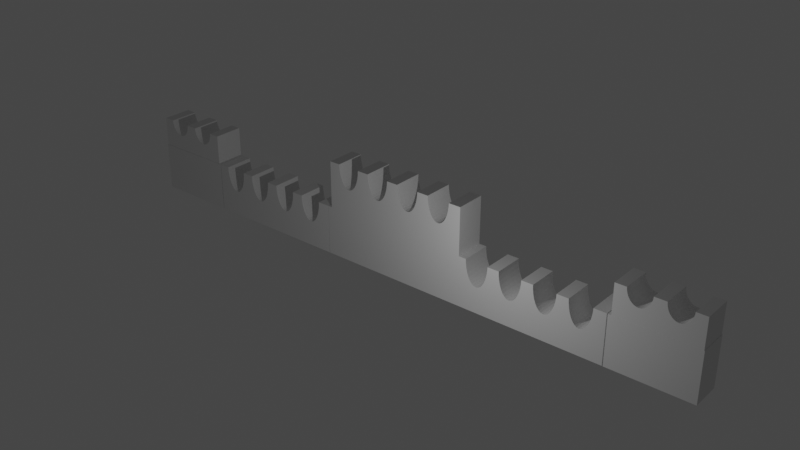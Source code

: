 # Source: jegol_head.blend  (saved by Blender 3.1.7; exported with 4.5.12 LTS)
import bpy
from mathutils import Matrix  # noqa: F401  (used for matrix-valued properties, if any)

bpy.ops.wm.read_factory_settings(use_empty=True)
scene = bpy.context.scene
scene.name = 'Scene'

# ---- collections
col_collection = bpy.data.collections.new('Collection'); scene.collection.children.link(col_collection)

# ---- world
world_world = bpy.data.worlds.new('World'); scene.world = world_world
world_world.use_nodes = True; world_world.node_tree.nodes.clear()
_N = world_world.node_tree.nodes; _L = world_world.node_tree.links
n0 = _N.new('ShaderNodeOutputWorld'); n0.name = 'World Output'; n0.location = (300, 300)
n1 = _N.new('ShaderNodeBackground'); n1.name = 'Background'; n1.location = (10, 300)
n1.inputs[0].default_value = (0.05088, 0.05088, 0.05088, 1.0)
_L.new(n1.outputs[0], n0.inputs[0])
n0.is_active_output = True
world_world.color = (0.05088, 0.05088, 0.05088)
world_world.use_sun_shadow = False
world_world.sun_shadow_jitter_overblur = 0.0

# ---- lights
light_light = bpy.data.lights.new('Light', 'POINT')
light_light.transmission_factor = 0.0
light_light.energy = 1000.0
light_light.shadow_soft_size = 0.1
light_light.shadow_maximum_resolution = 0.006
light_light.use_absolute_resolution = True

# ---- meshes
me_cube_004 = bpy.data.meshes.new('Cube.004')
me_cube_004.from_pydata([(-1.0, -1.0, -1.0), (-1.0, -1.0, 1.0), (-1.0, 1.0, -1.0), (-1.0, 1.0, 1.0), (1.0, -1.0, -1.0), (1.0, -1.0, 1.0), (1.0, 1.0, -1.0), (1.0, 1.0, 1.0), (-1.0, 0.08778, 0.8411), (-1.0, 0.08537, 1.0), (-1.0, 0.1299, 0.3291), (-1.0, 0.1107, 0.4807), (-1.0, 0.09653, 0.6535), (-1.0, 0.1532, 0.2048), (-1.0, 0.392, 1.0), (-1.0, 0.3808, 0.6535), (-1.0, 0.3896, 0.8411), (-1.0, 0.3666, 0.4807), (-1.0, 0.1798, 0.1123), (-1.0, 0.2387, 0.03623), (-1.0, 0.2087, 0.05544), (-1.0, 0.3475, 0.3291), (-1.0, 0.2687, 0.05544), (-1.0, 0.2975, 0.1123), (-1.0, 0.3241, 0.2048), (1.0, 0.08778, 0.8411), (1.0, 0.08537, 1.0), (1.0, 0.1107, 0.4807), (1.0, 0.09653, 0.6535), (1.0, 0.2087, 0.05544), (1.0, 0.1798, 0.1123), (1.0, 0.1532, 0.2048), (1.0, 0.1299, 0.3291), (1.0, 0.3896, 0.8411), (1.0, 0.392, 1.0), (1.0, 0.3666, 0.4807), (1.0, 0.3808, 0.6535), (1.0, 0.2687, 0.05544), (1.0, 0.2975, 0.1123), (1.0, 0.3241, 0.2048), (1.0, 0.3475, 0.3291), (1.0, 0.2387, 0.03623), (-1.0, -0.3317, 0.3291), (-1.0, -0.2817, 0.1123), (-1.0, -0.3083, 0.2048), (-1.0, -0.2229, 0.03623), (-1.0, -0.2529, 0.05544), (-1.0, -0.164, 0.1123), (-1.0, -0.1929, 0.05544), (-1.0, -0.3762, 1.0), (-1.0, -0.06957, 1.0), (-1.0, -0.3738, 0.8411), (-1.0, -0.07198, 0.8411), (-1.0, -0.08074, 0.6535), (-1.0, -0.365, 0.6535), (-1.0, -0.09495, 0.4807), (-1.0, -0.1141, 0.3291), (-1.0, -0.3508, 0.4807), (-1.0, -0.1374, 0.2048), (1.0, -0.3762, 1.0), (1.0, -0.06957, 1.0), (1.0, -0.3317, 0.3291), (1.0, -0.2817, 0.1123), (1.0, -0.3083, 0.2048), (1.0, -0.2229, 0.03623), (1.0, -0.1929, 0.05544), (1.0, -0.164, 0.1123), (1.0, -0.2529, 0.05544), (1.0, -0.3738, 0.8411), (1.0, -0.07198, 0.8411), (1.0, -0.08074, 0.6535), (1.0, -0.365, 0.6535), (1.0, -0.09495, 0.4807), (1.0, -0.1141, 0.3291), (1.0, -0.3508, 0.4807), (1.0, -0.1374, 0.2048), (-1.0, -0.8265, 0.6535), (-1.0, -0.8353, 0.8411), (-1.0, -0.8377, 1.0), (-1.0, -0.7433, 0.1123), (-1.0, -0.7699, 0.2048), (-1.0, -0.7932, 0.3291), (-1.0, -0.8123, 0.4807), (-1.0, -0.6844, 0.03623), (-1.0, -0.7144, 0.05544), (-1.0, -0.5335, 0.8411), (-1.0, -0.5311, 1.0), (-1.0, -0.5565, 0.4807), (-1.0, -0.5423, 0.6535), (-1.0, -0.6255, 0.1123), (-1.0, -0.6544, 0.05544), (-1.0, -0.5756, 0.3291), (-1.0, -0.5989, 0.2048), (1.0, -0.8377, 1.0), (1.0, -0.5311, 1.0), (1.0, -0.8353, 0.8411), (1.0, -0.8123, 0.4807), (1.0, -0.8265, 0.6535), (1.0, -0.7144, 0.05544), (1.0, -0.7433, 0.1123), (1.0, -0.7699, 0.2048), (1.0, -0.7932, 0.3291), (1.0, -0.5335, 0.8411), (1.0, -0.5423, 0.6535), (1.0, -0.5756, 0.3291), (1.0, -0.5565, 0.4807), (1.0, -0.6255, 0.1123), (1.0, -0.5989, 0.2048), (1.0, -0.6544, 0.05544), (1.0, -0.6844, 0.03623), (-1.0, 0.5469, 1.0), (-1.0, 0.8535, 1.0), (-1.0, 0.5493, 0.8411), (-1.0, 0.5723, 0.4807), (-1.0, 0.5581, 0.6535), (-1.0, 0.6413, 0.1123), (-1.0, 0.6147, 0.2048), (-1.0, 0.5914, 0.3291), (-1.0, 0.8511, 0.8411), (-1.0, 0.8281, 0.4807), (-1.0, 0.8423, 0.6535), (-1.0, 0.7302, 0.05544), (-1.0, 0.7591, 0.1123), (-1.0, 0.7857, 0.2048), (-1.0, 0.809, 0.3291), (-1.0, 0.6702, 0.05544), (-1.0, 0.7002, 0.03623), (1.0, 0.5469, 1.0), (1.0, 0.5581, 0.6535), (1.0, 0.5493, 0.8411), (1.0, 0.7002, 0.03623), (1.0, 0.7302, 0.05544), (1.0, 0.5723, 0.4807), (1.0, 0.8535, 1.0), (1.0, 0.8423, 0.6535), (1.0, 0.8511, 0.8411), (1.0, 0.7591, 0.1123), (1.0, 0.7857, 0.2048), (1.0, 0.809, 0.3291), (1.0, 0.8281, 0.4807), (1.0, 0.6147, 0.2048), (1.0, 0.5914, 0.3291), (1.0, 0.6413, 0.1123), (1.0, 0.6702, 0.05544)], [], [(111, 3, 2, 0, 1, 78, 77, 76, 82, 81, 80, 79, 84, 83, 90, 89, 92, 91, 87, 88, 85, 86, 49, 51, 54, 57, 42, 44, 43, 46, 45, 48, 47, 58, 56, 55, 53, 52, 50, 9, 8, 12, 11, 10, 13, 18, 20, 19, 22, 23, 24, 21, 17, 15, 16, 14, 110, 112, 114, 113, 117, 116, 115, 125, 126, 121, 122, 123, 124, 119, 120, 118), (2, 3, 7, 6), (127, 34, 33, 36, 35, 40, 39, 38, 37, 41, 29, 30, 31, 32, 27, 28, 25, 26, 60, 69, 70, 72, 73, 75, 66, 65, 64, 67, 62, 63, 61, 74, 71, 68, 59, 94, 102, 103, 105, 104, 107, 106, 108, 109, 98, 99, 100, 101, 96, 97, 95, 93, 5, 4, 6, 7, 133, 135, 134, 139, 138, 137, 136, 131, 130, 143, 142, 140, 141, 132, 128, 129), (4, 5, 1, 0), (2, 6, 4, 0), (78, 1, 5, 93), (94, 59, 49, 86), (60, 26, 9, 50), (133, 7, 3, 111), (110, 14, 34, 127), (14, 16, 33, 34), (16, 15, 36, 33), (15, 17, 35, 36), (17, 21, 40, 35), (21, 24, 39, 40), (24, 23, 38, 39), (23, 22, 37, 38), (22, 19, 41, 37), (19, 20, 29, 41), (18, 30, 29, 20), (13, 31, 30, 18), (10, 32, 31, 13), (11, 27, 32, 10), (12, 28, 27, 11), (8, 25, 28, 12), (26, 25, 8, 9), (50, 52, 69, 60), (52, 53, 70, 69), (53, 55, 72, 70), (72, 55, 56, 73), (73, 56, 58, 75), (58, 47, 66, 75), (47, 48, 65, 66), (48, 45, 64, 65), (45, 46, 67, 64), (43, 62, 67, 46), (44, 63, 62, 43), (42, 61, 63, 44), (57, 74, 61, 42), (54, 71, 74, 57), (71, 54, 51, 68), (68, 51, 49, 59), (86, 85, 102, 94), (85, 88, 103, 102), (88, 87, 105, 103), (87, 91, 104, 105), (91, 92, 107, 104), (92, 89, 106, 107), (89, 90, 108, 106), (90, 83, 109, 108), (83, 84, 98, 109), (79, 99, 98, 84), (80, 100, 99, 79), (81, 101, 100, 80), (82, 96, 101, 81), (76, 97, 96, 82), (77, 95, 97, 76), (93, 95, 77, 78), (111, 118, 135, 133), (118, 120, 134, 135), (120, 119, 139, 134), (119, 124, 138, 139), (124, 123, 137, 138), (123, 122, 136, 137), (122, 121, 131, 136), (121, 126, 130, 131), (126, 125, 143, 130), (115, 142, 143, 125), (116, 140, 142, 115), (117, 141, 140, 116), (117, 113, 132, 141), (114, 128, 132, 113), (112, 129, 128, 114), (127, 129, 112, 110)])
_uv = me_cube_004.uv_layers.new(name='UVMap')
_uv.uv.foreach_set('vector', [0.625, 0.2317, 0.625, 0.25, 0.375, 0.25, 0.375, 0.0, 0.625, 0.0, 0.625, 0.02029, 0.6051, 0.02059, 0.5817, 0.02168, 0.5601, 0.02346, 0.5411, 0.02585, 0.5256, 0.02876, 0.514, 0.03209, 0.5069, 0.0357, 0.5045, 0.03945, 0.5069, 0.0432, 0.514, 0.04681, 0.5256, 0.05013, 0.5411, 0.05305, 0.5601, 0.05544, 0.5817, 0.05722, 0.6051, 0.05831, 0.625, 0.05861, 0.625, 0.07798, 0.6051, 0.07828, 0.5817, 0.07937, 0.5601, 0.08115, 0.5411, 0.08354, 0.5256, 0.08646, 0.514, 0.08978, 0.5069, 0.09339, 0.5045, 0.09714, 0.5069, 0.1009, 0.514, 0.1045, 0.5256, 0.1078, 0.5411, 0.1107, 0.5601, 0.1131, 0.5817, 0.1149, 0.6051, 0.116, 0.625, 0.1163, 0.625, 0.1357, 0.6051, 0.136, 0.5817, 0.1371, 0.5601, 0.1388, 0.5411, 0.1412, 0.5256, 0.1441, 0.514, 0.1475, 0.5069, 0.1511, 0.5045, 0.1548, 0.5069, 0.1586, 0.514, 0.1622, 0.5256, 0.1655, 0.5411, 0.1684, 0.5601, 0.1708, 0.5817, 0.1726, 0.6051, 0.1737, 0.625, 0.174, 0.625, 0.1934, 0.6051, 0.1937, 0.5817, 0.1948, 0.5601, 0.1965, 0.5411, 0.1989, 0.5256, 0.2018, 0.514, 0.2052, 0.5069, 0.2088, 0.5045, 0.2125, 0.5069, 0.2163, 0.514, 0.2199, 0.5256, 0.2232, 0.5411, 0.2261, 0.5601, 0.2285, 0.5817, 0.2303, 0.6051, 0.2314, 0.375, 0.25, 0.625, 0.25, 0.625, 0.5, 0.375, 0.5, 0.625, 0.5566, 0.625, 0.576, 0.6051, 0.5763, 0.5817, 0.5774, 0.5601, 0.5792, 0.5411, 0.5816, 0.5256, 0.5845, 0.514, 0.5878, 0.5069, 0.5914, 0.5045, 0.5952, 0.5069, 0.5989, 0.514, 0.6025, 0.5256, 0.6059, 0.5411, 0.6088, 0.5601, 0.6112, 0.5817, 0.6129, 0.6051, 0.614, 0.625, 0.6143, 0.625, 0.6337, 0.6051, 0.634, 0.5817, 0.6351, 0.5601, 0.6369, 0.5411, 0.6393, 0.5256, 0.6422, 0.514, 0.6455, 0.5069, 0.6491, 0.5045, 0.6529, 0.5069, 0.6566, 0.514, 0.6602, 0.5256, 0.6635, 0.5411, 0.6665, 0.5601, 0.6688, 0.5817, 0.6706, 0.6051, 0.6717, 0.625, 0.672, 0.625, 0.6914, 0.6051, 0.6917, 0.5817, 0.6928, 0.5601, 0.6946, 0.5411, 0.697, 0.5256, 0.6999, 0.514, 0.7032, 0.5069, 0.7068, 0.5045, 0.7106, 0.5069, 0.7143, 0.514, 0.7179, 0.5256, 0.7212, 0.5411, 0.7241, 0.5601, 0.7265, 0.5817, 0.7283, 0.6051, 0.7294, 0.625, 0.7297, 0.625, 0.75, 0.375, 0.75, 0.375, 0.5, 0.625, 0.5, 0.625, 0.5183, 0.6051, 0.5186, 0.5817, 0.5197, 0.5601, 0.5215, 0.5411, 0.5239, 0.5256, 0.5268, 0.514, 0.5301, 0.5069, 0.5337, 0.5045, 0.5375, 0.5069, 0.5412, 0.514, 0.5448, 0.5256, 0.5482, 0.5411, 0.5511, 0.5601, 0.5535, 0.5817, 0.5552, 0.6051, 0.5563, 0.375, 0.75, 0.625, 0.75, 0.625, 1.0, 0.375, 1.0, 0.125, 0.5, 0.375, 0.5, 0.375, 0.75, 0.125, 0.75, 0.875, 0.7297, 0.875, 0.75, 0.625, 0.75, 0.625, 0.7297, 0.625, 0.6914, 0.625, 0.672, 0.875, 0.672, 0.875, 0.6914, 0.625, 0.6337, 0.625, 0.6143, 0.875, 0.6143, 0.875, 0.6337, 0.625, 0.5183, 0.625, 0.5, 0.875, 0.5, 0.875, 0.5183, 0.875, 0.5566, 0.875, 0.576, 0.625, 0.576, 0.625, 0.5566, 0.9942, 0.6244, 0.9688, 0.6244, 0.9688, 0.8744, 0.9942, 0.8744, 0.9688, 0.6244, 0.9375, 0.6244, 0.9375, 0.8744, 0.9688, 0.8744, 0.9375, 0.6244, 0.9062, 0.6244, 0.9062, 0.8744, 0.9375, 0.8744, 0.9062, 0.6244, 0.875, 0.6244, 0.875, 0.8744, 0.9062, 0.8744, 0.875, 0.6244, 0.8438, 0.6244, 0.8438, 0.8744, 0.875, 0.8744, 0.8438, 0.6244, 0.8125, 0.6244, 0.8125, 0.8744, 0.8438, 0.8744, 0.8125, 0.6244, 0.7812, 0.6244, 0.7812, 0.8744, 0.8125, 0.8744, 0.7812, 0.6244, 0.75, 0.6244, 0.75, 0.8744, 0.7812, 0.8744, 0.75, 0.6244, 0.7188, 0.6244, 0.7188, 0.8744, 0.75, 0.8744, 0.6875, 0.6244, 0.6875, 0.8744, 0.7188, 0.8744, 0.7188, 0.6244, 0.6562, 0.6244, 0.6562, 0.8744, 0.6875, 0.8744, 0.6875, 0.6244, 0.625, 0.6244, 0.625, 0.8744, 0.6562, 0.8744, 0.6562, 0.6244, 0.5938, 0.6244, 0.5938, 0.8744, 0.625, 0.8744, 0.625, 0.6244, 0.5625, 0.6244, 0.5625, 0.8744, 0.5938, 0.8744, 0.5938, 0.6244, 0.5312, 0.6244, 0.5312, 0.8744, 0.5625, 0.8744, 0.5625, 0.6244, 0.5058, 0.8744, 0.5312, 0.8744, 0.5312, 0.6244, 0.5058, 0.6244, 0.9942, 0.6244, 0.9688, 0.6244, 0.9688, 0.8744, 0.9942, 0.8744, 0.9688, 0.6244, 0.9375, 0.6244, 0.9375, 0.8744, 0.9688, 0.8744, 0.9375, 0.6244, 0.9062, 0.6244, 0.9062, 0.8744, 0.9375, 0.8744, 0.9062, 0.8744, 0.9062, 0.6244, 0.875, 0.6244, 0.875, 0.8744, 0.875, 0.8744, 0.875, 0.6244, 0.8438, 0.6244, 0.8438, 0.8744, 0.8438, 0.6244, 0.8125, 0.6244, 0.8125, 0.8744, 0.8438, 0.8744, 0.8125, 0.6244, 0.7812, 0.6244, 0.7812, 0.8744, 0.8125, 0.8744, 0.7812, 0.6244, 0.75, 0.6244, 0.75, 0.8744, 0.7812, 0.8744, 0.75, 0.6244, 0.7188, 0.6244, 0.7188, 0.8744, 0.75, 0.8744, 0.6875, 0.6244, 0.6875, 0.8744, 0.7188, 0.8744, 0.7188, 0.6244, 0.6562, 0.6244, 0.6562, 0.8744, 0.6875, 0.8744, 0.6875, 0.6244, 0.625, 0.6244, 0.625, 0.8744, 0.6562, 0.8744, 0.6562, 0.6244, 0.5938, 0.6244, 0.5938, 0.8744, 0.625, 0.8744, 0.625, 0.6244, 0.5625, 0.6244, 0.5625, 0.8744, 0.5938, 0.8744, 0.5938, 0.6244, 0.5625, 0.8744, 0.5625, 0.6244, 0.5312, 0.6244, 0.5312, 0.8744, 0.5312, 0.8744, 0.5312, 0.6244, 0.5058, 0.6244, 0.5058, 0.8744, 0.9942, 0.6244, 0.9688, 0.6244, 0.9688, 0.8744, 0.9942, 0.8744, 0.9688, 0.6244, 0.9375, 0.6244, 0.9375, 0.8744, 0.9688, 0.8744, 0.9375, 0.6244, 0.9062, 0.6244, 0.9062, 0.8744, 0.9375, 0.8744, 0.9062, 0.6244, 0.875, 0.6244, 0.875, 0.8744, 0.9062, 0.8744, 0.875, 0.6244, 0.8438, 0.6244, 0.8438, 0.8744, 0.875, 0.8744, 0.8438, 0.6244, 0.8125, 0.6244, 0.8125, 0.8744, 0.8438, 0.8744, 0.8125, 0.6244, 0.7812, 0.6244, 0.7812, 0.8744, 0.8125, 0.8744, 0.7813, 0.6244, 0.75, 0.6244, 0.75, 0.8744, 0.7812, 0.8744, 0.75, 0.6244, 0.7188, 0.6244, 0.7188, 0.8744, 0.75, 0.8744, 0.6875, 0.6244, 0.6875, 0.8744, 0.7188, 0.8744, 0.7188, 0.6244, 0.6562, 0.6244, 0.6562, 0.8744, 0.6875, 0.8744, 0.6875, 0.6244, 0.625, 0.6244, 0.625, 0.8744, 0.6562, 0.8744, 0.6562, 0.6244, 0.5938, 0.6244, 0.5938, 0.8744, 0.625, 0.8744, 0.625, 0.6244, 0.5625, 0.6244, 0.5625, 0.8744, 0.5938, 0.8744, 0.5938, 0.6244, 0.5312, 0.6244, 0.5312, 0.8744, 0.5625, 0.8744, 0.5625, 0.6244, 0.5058, 0.8744, 0.5312, 0.8744, 0.5312, 0.6244, 0.5058, 0.6244, 0.9942, 0.6244, 0.9688, 0.6244, 0.9688, 0.8744, 0.9942, 0.8744, 0.9688, 0.6244, 0.9375, 0.6244, 0.9375, 0.8744, 0.9688, 0.8744, 0.9375, 0.6244, 0.9062, 0.6244, 0.9062, 0.8744, 0.9375, 0.8744, 0.9062, 0.6244, 0.875, 0.6244, 0.875, 0.8744, 0.9062, 0.8744, 0.875, 0.6244, 0.8438, 0.6244, 0.8438, 0.8744, 0.875, 0.8744, 0.8438, 0.6244, 0.8125, 0.6244, 0.8125, 0.8744, 0.8438, 0.8744, 0.8125, 0.6244, 0.7812, 0.6244, 0.7812, 0.8744, 0.8125, 0.8744, 0.7812, 0.6244, 0.75, 0.6244, 0.75, 0.8744, 0.7812, 0.8744, 0.75, 0.6244, 0.7188, 0.6244, 0.7188, 0.8744, 0.75, 0.8744, 0.6875, 0.6244, 0.6875, 0.8744, 0.7188, 0.8744, 0.7188, 0.6244, 0.6562, 0.6244, 0.6562, 0.8744, 0.6875, 0.8744, 0.6875, 0.6244, 0.625, 0.6244, 0.625, 0.8744, 0.6562, 0.8744, 0.6562, 0.6244, 0.625, 0.6244, 0.5938, 0.6244, 0.5938, 0.8744, 0.625, 0.8744, 0.5625, 0.6244, 0.5625, 0.8744, 0.5938, 0.8744, 0.5938, 0.6244, 0.5312, 0.6244, 0.5312, 0.8744, 0.5625, 0.8744, 0.5625, 0.6244, 0.5058, 0.8744, 0.5312, 0.8744, 0.5312, 0.6244, 0.5058, 0.6244])
me_cube_004.use_remesh_fix_poles = True
me_cube_004.use_remesh_preserve_attributes = False
me_cube_004.update()
me_cube_005 = bpy.data.meshes.new('Cube.005')
me_cube_005.from_pydata([(-1.0, 1.0, -1.0), (-1.0, 1.0, 1.0), (1.0, 1.0, -1.0), (1.0, 1.0, 1.0), (-1.0, 0.08778, 0.8411), (-1.0, 0.08537, 1.0), (-1.0, 0.1299, 0.3291), (-1.0, 0.1107, 0.4807), (-1.0, 0.09653, 0.6535), (-1.0, 0.1532, 0.2048), (-1.0, 0.392, 1.0), (-1.0, 0.3808, 0.6535), (-1.0, 0.3896, 0.8411), (-1.0, 0.3666, 0.4807), (-1.0, 0.1798, 0.1123), (-1.0, 0.2387, 0.03623), (-1.0, 0.2087, 0.05544), (-1.0, 0.3475, 0.3291), (-1.0, 0.2687, 0.05544), (-1.0, 0.2975, 0.1123), (-1.0, 0.3241, 0.2048), (1.0, 0.08778, 0.8411), (1.0, 0.08537, 1.0), (1.0, 0.1107, 0.4807), (1.0, 0.09653, 0.6535), (1.0, 0.2087, 0.05544), (1.0, 0.1798, 0.1123), (1.0, 0.1532, 0.2048), (1.0, 0.1299, 0.3291), (1.0, 0.3896, 0.8411), (1.0, 0.392, 1.0), (1.0, 0.3666, 0.4807), (1.0, 0.3808, 0.6535), (1.0, 0.2687, 0.05544), (1.0, 0.2975, 0.1123), (1.0, 0.3241, 0.2048), (1.0, 0.3475, 0.3291), (1.0, 0.2387, 0.03623), (-1.0, 0.5469, 1.0), (-1.0, 0.8535, 1.0), (-1.0, 0.5493, 0.8411), (-1.0, 0.5723, 0.4807), (-1.0, 0.5581, 0.6535), (-1.0, 0.6413, 0.1123), (-1.0, 0.6147, 0.2048), (-1.0, 0.5914, 0.3291), (-1.0, 0.8511, 0.8411), (-1.0, 0.8281, 0.4807), (-1.0, 0.8423, 0.6535), (-1.0, 0.7302, 0.05544), (-1.0, 0.7591, 0.1123), (-1.0, 0.7857, 0.2048), (-1.0, 0.809, 0.3291), (-1.0, 0.6702, 0.05544), (-1.0, 0.7002, 0.03623), (1.0, 0.5469, 1.0), (1.0, 0.5581, 0.6535), (1.0, 0.5493, 0.8411), (1.0, 0.7002, 0.03623), (1.0, 0.7302, 0.05544), (1.0, 0.5723, 0.4807), (1.0, 0.8535, 1.0), (1.0, 0.8423, 0.6535), (1.0, 0.8511, 0.8411), (1.0, 0.7591, 0.1123), (1.0, 0.7857, 0.2048), (1.0, 0.809, 0.3291), (1.0, 0.8281, 0.4807), (1.0, 0.6147, 0.2048), (1.0, 0.5914, 0.3291), (1.0, 0.6413, 0.1123), (1.0, 0.6702, 0.05544), (-1.0, -0.05923, -1.0), (1.0, -0.05923, 1.0), (-1.0, -0.05923, 1.0), (1.0, -0.05923, -1.0)], [], [(0, 1, 3, 2), (73, 22, 5, 74), (61, 3, 1, 39), (38, 10, 30, 55), (10, 12, 29, 30), (12, 11, 32, 29), (11, 13, 31, 32), (13, 17, 36, 31), (17, 20, 35, 36), (20, 19, 34, 35), (19, 18, 33, 34), (18, 15, 37, 33), (15, 16, 25, 37), (14, 26, 25, 16), (9, 27, 26, 14), (6, 28, 27, 9), (7, 23, 28, 6), (8, 24, 23, 7), (4, 21, 24, 8), (22, 21, 4, 5), (39, 46, 63, 61), (46, 48, 62, 63), (48, 47, 67, 62), (47, 52, 66, 67), (52, 51, 65, 66), (51, 50, 64, 65), (50, 49, 59, 64), (49, 54, 58, 59), (54, 53, 71, 58), (43, 70, 71, 53), (44, 68, 70, 43), (45, 69, 68, 44), (45, 41, 60, 69), (42, 56, 60, 41), (40, 57, 56, 42), (55, 57, 40, 38), (55, 30, 29, 32, 31, 36, 35, 34, 33, 37, 25, 26, 27, 28, 23, 24, 21, 22, 73, 75, 2, 3, 61, 63, 62, 67, 66, 65, 64, 59, 58, 71, 70, 68, 69, 60, 56, 57), (72, 75, 73, 74), (39, 1, 0, 72, 74, 5, 4, 8, 7, 6, 9, 14, 16, 15, 18, 19, 20, 17, 13, 11, 12, 10, 38, 40, 42, 41, 45, 44, 43, 53, 54, 49, 50, 51, 52, 47, 48, 46), (0, 2, 75, 72)])
_uv = me_cube_005.uv_layers.new(name='UVMap')
_uv.uv.foreach_set('vector', [0.375, 0.25, 0.625, 0.25, 0.625, 0.5, 0.375, 0.5, 0.625, 0.6324, 0.625, 0.6143, 0.875, 0.6143, 0.875, 0.6324, 0.625, 0.5183, 0.625, 0.5, 0.875, 0.5, 0.875, 0.5183, 0.875, 0.5566, 0.875, 0.576, 0.625, 0.576, 0.625, 0.5566, 0.9942, 0.6244, 0.9688, 0.6244, 0.9688, 0.8744, 0.9942, 0.8744, 0.9688, 0.6244, 0.9375, 0.6244, 0.9375, 0.8744, 0.9688, 0.8744, 0.9375, 0.6244, 0.9062, 0.6244, 0.9062, 0.8744, 0.9375, 0.8744, 0.9062, 0.6244, 0.875, 0.6244, 0.875, 0.8744, 0.9062, 0.8744, 0.875, 0.6244, 0.8438, 0.6244, 0.8438, 0.8744, 0.875, 0.8744, 0.8438, 0.6244, 0.8125, 0.6244, 0.8125, 0.8744, 0.8438, 0.8744, 0.8125, 0.6244, 0.7812, 0.6244, 0.7812, 0.8744, 0.8125, 0.8744, 0.7812, 0.6244, 0.75, 0.6244, 0.75, 0.8744, 0.7812, 0.8744, 0.75, 0.6244, 0.7188, 0.6244, 0.7188, 0.8744, 0.75, 0.8744, 0.6875, 0.6244, 0.6875, 0.8744, 0.7188, 0.8744, 0.7188, 0.6244, 0.6562, 0.6244, 0.6562, 0.8744, 0.6875, 0.8744, 0.6875, 0.6244, 0.625, 0.6244, 0.625, 0.8744, 0.6562, 0.8744, 0.6562, 0.6244, 0.5938, 0.6244, 0.5938, 0.8744, 0.625, 0.8744, 0.625, 0.6244, 0.5625, 0.6244, 0.5625, 0.8744, 0.5938, 0.8744, 0.5938, 0.6244, 0.5312, 0.6244, 0.5312, 0.8744, 0.5625, 0.8744, 0.5625, 0.6244, 0.5058, 0.8744, 0.5312, 0.8744, 0.5312, 0.6244, 0.5058, 0.6244, 0.9942, 0.6244, 0.9688, 0.6244, 0.9688, 0.8744, 0.9942, 0.8744, 0.9688, 0.6244, 0.9375, 0.6244, 0.9375, 0.8744, 0.9688, 0.8744, 0.9375, 0.6244, 0.9062, 0.6244, 0.9062, 0.8744, 0.9375, 0.8744, 0.9062, 0.6244, 0.875, 0.6244, 0.875, 0.8744, 0.9062, 0.8744, 0.875, 0.6244, 0.8438, 0.6244, 0.8438, 0.8744, 0.875, 0.8744, 0.8438, 0.6244, 0.8125, 0.6244, 0.8125, 0.8744, 0.8438, 0.8744, 0.8125, 0.6244, 0.7812, 0.6244, 0.7812, 0.8744, 0.8125, 0.8744, 0.7812, 0.6244, 0.75, 0.6244, 0.75, 0.8744, 0.7812, 0.8744, 0.75, 0.6244, 0.7188, 0.6244, 0.7188, 0.8744, 0.75, 0.8744, 0.6875, 0.6244, 0.6875, 0.8744, 0.7188, 0.8744, 0.7188, 0.6244, 0.6562, 0.6244, 0.6562, 0.8744, 0.6875, 0.8744, 0.6875, 0.6244, 0.625, 0.6244, 0.625, 0.8744, 0.6562, 0.8744, 0.6562, 0.6244, 0.625, 0.6244, 0.5938, 0.6244, 0.5938, 0.8744, 0.625, 0.8744, 0.5625, 0.6244, 0.5625, 0.8744, 0.5938, 0.8744, 0.5938, 0.6244, 0.5312, 0.6244, 0.5312, 0.8744, 0.5625, 0.8744, 0.5625, 0.6244, 0.5058, 0.8744, 0.5312, 0.8744, 0.5312, 0.6244, 0.5058, 0.6244, 0.625, 0.5566, 0.625, 0.576, 0.6051, 0.5763, 0.5817, 0.5774, 0.5601, 0.5792, 0.5411, 0.5816, 0.5256, 0.5845, 0.514, 0.5878, 0.5069, 0.5914, 0.5045, 0.5952, 0.5069, 0.5989, 0.514, 0.6025, 0.5256, 0.6059, 0.5411, 0.6088, 0.5601, 0.6112, 0.5817, 0.6129, 0.6051, 0.614, 0.625, 0.6143, 0.625, 0.6324, 0.375, 0.6324, 0.375, 0.5, 0.625, 0.5, 0.625, 0.5183, 0.6051, 0.5186, 0.5817, 0.5197, 0.5601, 0.5215, 0.5411, 0.5239, 0.5256, 0.5268, 0.514, 0.5301, 0.5069, 0.5337, 0.5045, 0.5375, 0.5069, 0.5412, 0.514, 0.5448, 0.5256, 0.5482, 0.5411, 0.5511, 0.5601, 0.5535, 0.5817, 0.5552, 0.6051, 0.5563, 0.375, 0.1176, 0.375, 0.6324, 0.625, 0.6324, 0.625, 0.1176, 0.625, 0.2317, 0.625, 0.25, 0.375, 0.25, 0.375, 0.1176, 0.625, 0.1176, 0.625, 0.1357, 0.6051, 0.136, 0.5817, 0.1371, 0.5601, 0.1388, 0.5411, 0.1412, 0.5256, 0.1441, 0.514, 0.1475, 0.5069, 0.1511, 0.5045, 0.1548, 0.5069, 0.1586, 0.514, 0.1622, 0.5256, 0.1655, 0.5411, 0.1684, 0.5601, 0.1708, 0.5817, 0.1726, 0.6051, 0.1737, 0.625, 0.174, 0.625, 0.1934, 0.6051, 0.1937, 0.5817, 0.1948, 0.5601, 0.1965, 0.5411, 0.1989, 0.5256, 0.2018, 0.514, 0.2052, 0.5069, 0.2088, 0.5045, 0.2125, 0.5069, 0.2163, 0.514, 0.2199, 0.5256, 0.2232, 0.5411, 0.2261, 0.5601, 0.2285, 0.5817, 0.2303, 0.6051, 0.2314, 0.125, 0.5, 0.375, 0.5, 0.375, 0.6324, 0.125, 0.6324])
me_cube_005.use_remesh_fix_poles = True
me_cube_005.use_remesh_preserve_attributes = False
me_cube_005.update()
me_cube_007 = bpy.data.meshes.new('Cube.007')
me_cube_007.from_pydata([(-1.0, 1.0, -1.0), (-1.0, 1.0, 1.0), (1.0, 1.0, -1.0), (1.0, 1.0, 1.0), (-1.0, 0.08778, 0.8411), (-1.0, 0.08537, 1.0), (-1.0, 0.1299, 0.3291), (-1.0, 0.1107, 0.4807), (-1.0, 0.09653, 0.6535), (-1.0, 0.1532, 0.2048), (-1.0, 0.392, 1.0), (-1.0, 0.3808, 0.6535), (-1.0, 0.3896, 0.8411), (-1.0, 0.3666, 0.4807), (-1.0, 0.1798, 0.1123), (-1.0, 0.2387, 0.03623), (-1.0, 0.2087, 0.05544), (-1.0, 0.3475, 0.3291), (-1.0, 0.2687, 0.05544), (-1.0, 0.2975, 0.1123), (-1.0, 0.3241, 0.2048), (1.0, 0.08778, 0.8411), (1.0, 0.08537, 1.0), (1.0, 0.1107, 0.4807), (1.0, 0.09653, 0.6535), (1.0, 0.2087, 0.05544), (1.0, 0.1798, 0.1123), (1.0, 0.1532, 0.2048), (1.0, 0.1299, 0.3291), (1.0, 0.3896, 0.8411), (1.0, 0.392, 1.0), (1.0, 0.3666, 0.4807), (1.0, 0.3808, 0.6535), (1.0, 0.2687, 0.05544), (1.0, 0.2975, 0.1123), (1.0, 0.3241, 0.2048), (1.0, 0.3475, 0.3291), (1.0, 0.2387, 0.03623), (-1.0, 0.5469, 1.0), (-1.0, 0.8535, 1.0), (-1.0, 0.5493, 0.8411), (-1.0, 0.5723, 0.4807), (-1.0, 0.5581, 0.6535), (-1.0, 0.6413, 0.1123), (-1.0, 0.6147, 0.2048), (-1.0, 0.5914, 0.3291), (-1.0, 0.8511, 0.8411), (-1.0, 0.8281, 0.4807), (-1.0, 0.8423, 0.6535), (-1.0, 0.7302, 0.05544), (-1.0, 0.7591, 0.1123), (-1.0, 0.7857, 0.2048), (-1.0, 0.809, 0.3291), (-1.0, 0.6702, 0.05544), (-1.0, 0.7002, 0.03623), (1.0, 0.5469, 1.0), (1.0, 0.5581, 0.6535), (1.0, 0.5493, 0.8411), (1.0, 0.7002, 0.03623), (1.0, 0.7302, 0.05544), (1.0, 0.5723, 0.4807), (1.0, 0.8535, 1.0), (1.0, 0.8423, 0.6535), (1.0, 0.8511, 0.8411), (1.0, 0.7591, 0.1123), (1.0, 0.7857, 0.2048), (1.0, 0.809, 0.3291), (1.0, 0.8281, 0.4807), (1.0, 0.6147, 0.2048), (1.0, 0.5914, 0.3291), (1.0, 0.6413, 0.1123), (1.0, 0.6702, 0.05544), (-1.0, -0.05923, -1.0), (1.0, -0.05923, 1.0), (-1.0, -0.05923, 1.0), (1.0, -0.05923, -1.0)], [], [(0, 1, 3, 2), (73, 22, 5, 74), (61, 3, 1, 39), (38, 10, 30, 55), (10, 12, 29, 30), (12, 11, 32, 29), (11, 13, 31, 32), (13, 17, 36, 31), (17, 20, 35, 36), (20, 19, 34, 35), (19, 18, 33, 34), (18, 15, 37, 33), (15, 16, 25, 37), (14, 26, 25, 16), (9, 27, 26, 14), (6, 28, 27, 9), (7, 23, 28, 6), (8, 24, 23, 7), (4, 21, 24, 8), (22, 21, 4, 5), (39, 46, 63, 61), (46, 48, 62, 63), (48, 47, 67, 62), (47, 52, 66, 67), (52, 51, 65, 66), (51, 50, 64, 65), (50, 49, 59, 64), (49, 54, 58, 59), (54, 53, 71, 58), (43, 70, 71, 53), (44, 68, 70, 43), (45, 69, 68, 44), (45, 41, 60, 69), (42, 56, 60, 41), (40, 57, 56, 42), (55, 57, 40, 38), (55, 30, 29, 32, 31, 36, 35, 34, 33, 37, 25, 26, 27, 28, 23, 24, 21, 22, 73, 75, 2, 3, 61, 63, 62, 67, 66, 65, 64, 59, 58, 71, 70, 68, 69, 60, 56, 57), (72, 75, 73, 74), (39, 1, 0, 72, 74, 5, 4, 8, 7, 6, 9, 14, 16, 15, 18, 19, 20, 17, 13, 11, 12, 10, 38, 40, 42, 41, 45, 44, 43, 53, 54, 49, 50, 51, 52, 47, 48, 46), (0, 2, 75, 72)])
_uv = me_cube_007.uv_layers.new(name='UVMap')
_uv.uv.foreach_set('vector', [0.375, 0.25, 0.625, 0.25, 0.625, 0.5, 0.375, 0.5, 0.625, 0.6324, 0.625, 0.6143, 0.875, 0.6143, 0.875, 0.6324, 0.625, 0.5183, 0.625, 0.5, 0.875, 0.5, 0.875, 0.5183, 0.875, 0.5566, 0.875, 0.576, 0.625, 0.576, 0.625, 0.5566, 0.9942, 0.6244, 0.9688, 0.6244, 0.9688, 0.8744, 0.9942, 0.8744, 0.9688, 0.6244, 0.9375, 0.6244, 0.9375, 0.8744, 0.9688, 0.8744, 0.9375, 0.6244, 0.9062, 0.6244, 0.9062, 0.8744, 0.9375, 0.8744, 0.9062, 0.6244, 0.875, 0.6244, 0.875, 0.8744, 0.9062, 0.8744, 0.875, 0.6244, 0.8438, 0.6244, 0.8438, 0.8744, 0.875, 0.8744, 0.8438, 0.6244, 0.8125, 0.6244, 0.8125, 0.8744, 0.8438, 0.8744, 0.8125, 0.6244, 0.7812, 0.6244, 0.7812, 0.8744, 0.8125, 0.8744, 0.7812, 0.6244, 0.75, 0.6244, 0.75, 0.8744, 0.7812, 0.8744, 0.75, 0.6244, 0.7188, 0.6244, 0.7188, 0.8744, 0.75, 0.8744, 0.6875, 0.6244, 0.6875, 0.8744, 0.7188, 0.8744, 0.7188, 0.6244, 0.6562, 0.6244, 0.6562, 0.8744, 0.6875, 0.8744, 0.6875, 0.6244, 0.625, 0.6244, 0.625, 0.8744, 0.6562, 0.8744, 0.6562, 0.6244, 0.5938, 0.6244, 0.5938, 0.8744, 0.625, 0.8744, 0.625, 0.6244, 0.5625, 0.6244, 0.5625, 0.8744, 0.5938, 0.8744, 0.5938, 0.6244, 0.5312, 0.6244, 0.5312, 0.8744, 0.5625, 0.8744, 0.5625, 0.6244, 0.5058, 0.8744, 0.5312, 0.8744, 0.5312, 0.6244, 0.5058, 0.6244, 0.9942, 0.6244, 0.9688, 0.6244, 0.9688, 0.8744, 0.9942, 0.8744, 0.9688, 0.6244, 0.9375, 0.6244, 0.9375, 0.8744, 0.9688, 0.8744, 0.9375, 0.6244, 0.9062, 0.6244, 0.9062, 0.8744, 0.9375, 0.8744, 0.9062, 0.6244, 0.875, 0.6244, 0.875, 0.8744, 0.9062, 0.8744, 0.875, 0.6244, 0.8438, 0.6244, 0.8438, 0.8744, 0.875, 0.8744, 0.8438, 0.6244, 0.8125, 0.6244, 0.8125, 0.8744, 0.8438, 0.8744, 0.8125, 0.6244, 0.7812, 0.6244, 0.7812, 0.8744, 0.8125, 0.8744, 0.7812, 0.6244, 0.75, 0.6244, 0.75, 0.8744, 0.7812, 0.8744, 0.75, 0.6244, 0.7188, 0.6244, 0.7188, 0.8744, 0.75, 0.8744, 0.6875, 0.6244, 0.6875, 0.8744, 0.7188, 0.8744, 0.7188, 0.6244, 0.6562, 0.6244, 0.6562, 0.8744, 0.6875, 0.8744, 0.6875, 0.6244, 0.625, 0.6244, 0.625, 0.8744, 0.6562, 0.8744, 0.6562, 0.6244, 0.625, 0.6244, 0.5938, 0.6244, 0.5938, 0.8744, 0.625, 0.8744, 0.5625, 0.6244, 0.5625, 0.8744, 0.5938, 0.8744, 0.5938, 0.6244, 0.5312, 0.6244, 0.5312, 0.8744, 0.5625, 0.8744, 0.5625, 0.6244, 0.5058, 0.8744, 0.5312, 0.8744, 0.5312, 0.6244, 0.5058, 0.6244, 0.625, 0.5566, 0.625, 0.576, 0.6051, 0.5763, 0.5817, 0.5774, 0.5601, 0.5792, 0.5411, 0.5816, 0.5256, 0.5845, 0.514, 0.5878, 0.5069, 0.5914, 0.5045, 0.5952, 0.5069, 0.5989, 0.514, 0.6025, 0.5256, 0.6059, 0.5411, 0.6088, 0.5601, 0.6112, 0.5817, 0.6129, 0.6051, 0.614, 0.625, 0.6143, 0.625, 0.6324, 0.375, 0.6324, 0.375, 0.5, 0.625, 0.5, 0.625, 0.5183, 0.6051, 0.5186, 0.5817, 0.5197, 0.5601, 0.5215, 0.5411, 0.5239, 0.5256, 0.5268, 0.514, 0.5301, 0.5069, 0.5337, 0.5045, 0.5375, 0.5069, 0.5412, 0.514, 0.5448, 0.5256, 0.5482, 0.5411, 0.5511, 0.5601, 0.5535, 0.5817, 0.5552, 0.6051, 0.5563, 0.375, 0.1176, 0.375, 0.6324, 0.625, 0.6324, 0.625, 0.1176, 0.625, 0.2317, 0.625, 0.25, 0.375, 0.25, 0.375, 0.1176, 0.625, 0.1176, 0.625, 0.1357, 0.6051, 0.136, 0.5817, 0.1371, 0.5601, 0.1388, 0.5411, 0.1412, 0.5256, 0.1441, 0.514, 0.1475, 0.5069, 0.1511, 0.5045, 0.1548, 0.5069, 0.1586, 0.514, 0.1622, 0.5256, 0.1655, 0.5411, 0.1684, 0.5601, 0.1708, 0.5817, 0.1726, 0.6051, 0.1737, 0.625, 0.174, 0.625, 0.1934, 0.6051, 0.1937, 0.5817, 0.1948, 0.5601, 0.1965, 0.5411, 0.1989, 0.5256, 0.2018, 0.514, 0.2052, 0.5069, 0.2088, 0.5045, 0.2125, 0.5069, 0.2163, 0.514, 0.2199, 0.5256, 0.2232, 0.5411, 0.2261, 0.5601, 0.2285, 0.5817, 0.2303, 0.6051, 0.2314, 0.125, 0.5, 0.375, 0.5, 0.375, 0.6324, 0.125, 0.6324])
me_cube_007.use_remesh_fix_poles = True
me_cube_007.use_remesh_preserve_attributes = False
me_cube_007.update()
me_cube_010 = bpy.data.meshes.new('Cube.010')
me_cube_010.from_pydata([(-1.0, -1.0, -1.0), (2.987, -1.0, -1.0), (-1.005, -1.0, -1.0), (2.999, -1.008, -1.0), (-1.0, -1.0, 1.0), (2.999, -1.008, 1.0), (-4.099, -1.0, -1.0), (2.987, -1.0, 1.0), (-1.0, 1.0, -1.0), (2.999, 0.9917, -1.0), (-4.099, -1.0, 0.9999), (0.9985, -1.0, -1.0), (-1.0, 1.0, 1.0), (2.999, 0.9917, 1.0), (-1.005, -1.0, 0.9999), (0.9985, -1.0, 1.0), (-4.099, 1.0, -1.0), (2.987, 1.0, -1.0), (1.0, -1.0, 1.0), (4.099, -1.008, -1.0), (1.0, 1.0, -1.0), (2.987, 1.0, 1.0), (4.099, -1.008, 1.0), (-2.993, -1.0, -1.0), (0.9985, 1.0, -1.0), (1.0, 1.0, 1.0), (4.099, 0.9917, -1.0), (-4.099, 1.0, 0.9999), (4.099, 0.9917, 1.0), (-2.993, -1.0, 0.9999), (1.0, 1.0, 1.0), (1.905, -1.0, 0.8411), (-1.005, 1.0, -1.0), (1.908, -1.0, 1.0), (1.863, -1.0, 0.3291), (1.0, 1.0, -1.0), (1.882, -1.0, 0.4807), (-3.0, -1.0, -1.0), (1.897, -1.0, 0.6535), (1.0, -1.0, 1.0), (1.84, -1.0, 0.2048), (-1.005, 1.0, 0.9999), (0.9985, -1.0, 1.0), (1.603, -1.0, 1.0), (1.614, -1.0, 0.6535), (-3.0, -1.0, 0.9999), (0.9985, -1.0, -1.0), (1.605, -1.0, 0.8411), (1.628, -1.0, 0.4807), (-2.993, 1.0, -1.0), (0.9985, 1.0, -1.0), (1.814, -1.0, 0.1123), (1.755, -1.0, 0.03623), (-3.0, 1.0, -1.0), (1.785, -1.0, 0.05544), (-3.0, 1.0, 0.9999), (-2.993, 1.0, 0.9999), (1.647, -1.0, 0.3291), (1.725, -1.0, 0.05544), (-2.086, -1.0, 0.8411), (-2.084, -1.0, 0.9999), (1.697, -1.0, 0.1123), (-2.128, -1.0, 0.3291), (1.67, -1.0, 0.2048), (1.905, 1.0, 0.8411), (-2.109, -1.0, 0.4806), (-2.095, -1.0, 0.6535), (1.908, 1.0, 1.0), (1.882, 1.0, 0.4807), (-2.151, -1.0, 0.2047), (1.897, 1.0, 0.6535), (-2.388, -1.0, 0.9999), (-2.377, -1.0, 0.6535), (1.785, 1.0, 0.05544), (1.814, 1.0, 0.1123), (-2.386, -1.0, 0.8411), (1.84, 1.0, 0.2048), (-2.363, -1.0, 0.4806), (-2.177, -1.0, 0.1123), (1.863, 1.0, 0.3291), (-2.236, -1.0, 0.03618), (1.605, 1.0, 0.8411), (-2.206, -1.0, 0.05539), (1.603, 1.0, 1.0), (-2.344, -1.0, 0.3291), (1.628, 1.0, 0.4807), (-2.266, -1.0, 0.05539), (1.614, 1.0, 0.6535), (-2.295, -1.0, 0.1123), (1.725, 1.0, 0.05544), (-2.321, -1.0, 0.2047), (1.697, 1.0, 0.1123), (-2.086, 1.0, 0.8411), (1.67, 1.0, 0.2048), (-2.084, 1.0, 0.9999), (1.647, 1.0, 0.3291), (-2.109, 1.0, 0.4806), (1.755, 1.0, 0.03623), (-2.095, 1.0, 0.6535), (2.322, -1.0, 0.3291), (2.273, -1.0, 0.1123), (-2.206, 1.0, 0.05539), (2.299, -1.0, 0.2048), (-2.177, 1.0, 0.1123), (2.214, -1.0, 0.03623), (-2.151, 1.0, 0.2047), (2.244, -1.0, 0.05544), (-2.128, 1.0, 0.3291), (-2.386, 1.0, 0.8411), (2.156, -1.0, 0.1123), (2.184, -1.0, 0.05544), (-2.388, 1.0, 0.9999), (-2.363, 1.0, 0.4806), (2.366, -1.0, 1.0), (-2.377, 1.0, 0.6535), (2.062, -1.0, 1.0), (-2.266, 1.0, 0.05539), (2.364, -1.0, 0.8411), (-2.295, 1.0, 0.1123), (2.064, -1.0, 0.8411), (2.073, -1.0, 0.6535), (-2.321, 1.0, 0.2047), (-2.344, 1.0, 0.3291), (2.355, -1.0, 0.6535), (2.087, -1.0, 0.4807), (-2.236, 1.0, 0.03618), (2.106, -1.0, 0.3291), (-1.669, -1.0, 0.3291), (-1.719, -1.0, 0.1123), (2.341, -1.0, 0.4807), (-1.692, -1.0, 0.2047), (2.129, -1.0, 0.2048), (2.366, 1.0, 1.0), (-1.777, -1.0, 0.03618), (-1.747, -1.0, 0.05539), (2.062, 1.0, 1.0), (-1.836, -1.0, 0.1123), (2.322, 1.0, 0.3291), (-1.807, -1.0, 0.05539), (2.273, 1.0, 0.1123), (2.299, 1.0, 0.2048), (-1.625, -1.0, 0.9999), (2.214, 1.0, 0.03623), (-1.93, -1.0, 0.9999), (-1.627, -1.0, 0.8411), (2.184, 1.0, 0.05544), (2.156, 1.0, 0.1123), (-1.927, -1.0, 0.8411), (2.244, 1.0, 0.05544), (-1.919, -1.0, 0.6535), (-1.636, -1.0, 0.6535), (2.364, 1.0, 0.8411), (2.064, 1.0, 0.8411), (-1.904, -1.0, 0.4806), (2.073, 1.0, 0.6535), (-1.885, -1.0, 0.3291), (-1.65, -1.0, 0.4806), (2.355, 1.0, 0.6535), (2.087, 1.0, 0.4807), (-1.862, -1.0, 0.2047), (-1.625, 1.0, 0.9999), (2.106, 1.0, 0.3291), (-1.93, 1.0, 0.9999), (2.341, 1.0, 0.4807), (2.129, 1.0, 0.2048), (-1.669, 1.0, 0.3291), (-1.719, 1.0, 0.1123), (2.814, -1.0, 0.6535), (2.823, -1.0, 0.8411), (-1.692, 1.0, 0.2047), (-1.777, 1.0, 0.03618), (2.825, -1.0, 1.0), (2.731, -1.0, 0.1123), (-1.807, 1.0, 0.05539), (2.758, -1.0, 0.2048), (-1.836, 1.0, 0.1123), (-1.747, 1.0, 0.05539), (2.781, -1.0, 0.3291), (-1.627, 1.0, 0.8411), (2.8, -1.0, 0.4807), (2.673, -1.0, 0.03623), (-1.927, 1.0, 0.8411), (2.703, -1.0, 0.05544), (-1.919, 1.0, 0.6535), (2.523, -1.0, 0.8411), (-1.636, 1.0, 0.6535), (2.52, -1.0, 1.0), (-1.904, 1.0, 0.4806), (2.546, -1.0, 0.4807), (-1.885, 1.0, 0.3291), (2.532, -1.0, 0.6535), (-1.65, 1.0, 0.4806), (2.614, -1.0, 0.1123), (-1.862, 1.0, 0.2047), (2.643, -1.0, 0.05544), (-1.177, -1.0, 0.6535), (-1.168, -1.0, 0.8411), (2.565, -1.0, 0.3291), (-1.166, -1.0, 0.9999), (2.588, -1.0, 0.2048), (-1.26, -1.0, 0.1123), (2.825, 1.0, 1.0), (2.52, 1.0, 1.0), (-1.233, -1.0, 0.2047), (-1.21, -1.0, 0.3291), (2.823, 1.0, 0.8411), (-1.191, -1.0, 0.4806), (2.8, 1.0, 0.4807), (-1.318, -1.0, 0.03618), (2.814, 1.0, 0.6535), (-1.289, -1.0, 0.05539), (2.703, 1.0, 0.05544), (-1.468, -1.0, 0.8411), (2.731, 1.0, 0.1123), (-1.471, -1.0, 0.9999), (2.758, 1.0, 0.2048), (-1.446, -1.0, 0.4806), (2.781, 1.0, 0.3291), (-1.46, -1.0, 0.6535), (2.523, 1.0, 0.8411), (-1.377, -1.0, 0.1123), (2.532, 1.0, 0.6535), (-1.348, -1.0, 0.05539), (2.565, 1.0, 0.3291), (-1.427, -1.0, 0.3291), (2.546, 1.0, 0.4807), (-1.403, -1.0, 0.2047), (2.614, 1.0, 0.1123), (2.588, 1.0, 0.2048), (-1.166, 1.0, 0.9999), (-1.471, 1.0, 0.9999), (2.643, 1.0, 0.05544), (-1.168, 1.0, 0.8411), (2.673, 1.0, 0.03623), (-1.191, 1.0, 0.4806), (1.449, -1.0, 1.0), (-1.177, 1.0, 0.6535), (1.144, -1.0, 1.0), (-1.289, 1.0, 0.05539), (1.446, -1.0, 0.8411), (-1.26, 1.0, 0.1123), (1.424, -1.0, 0.4807), (-1.233, 1.0, 0.2047), (1.438, -1.0, 0.6535), (-1.21, 1.0, 0.3291), (1.355, -1.0, 0.1123), (-1.468, 1.0, 0.8411), (1.381, -1.0, 0.2048), (-1.46, 1.0, 0.6535), (1.405, -1.0, 0.3291), (-1.427, 1.0, 0.3291), (1.146, -1.0, 0.8411), (-1.446, 1.0, 0.4806), (1.169, -1.0, 0.4807), (-1.377, 1.0, 0.1123), (1.155, -1.0, 0.6535), (1.267, -1.0, 0.05544), (-1.403, 1.0, 0.2047), (-1.348, 1.0, 0.05539), (1.238, -1.0, 0.1123), (-1.318, 1.0, 0.03618), (1.212, -1.0, 0.2048), (1.188, -1.0, 0.3291), (-2.542, -1.0, 0.9999), (-2.847, -1.0, 0.9999), (1.326, -1.0, 0.05544), (-2.545, -1.0, 0.8411), (1.296, -1.0, 0.03623), (-2.568, -1.0, 0.4806), (1.449, 1.0, 1.0), (-2.553, -1.0, 0.6535), (1.438, 1.0, 0.6535), (-2.636, -1.0, 0.1123), (1.446, 1.0, 0.8411), (-2.61, -1.0, 0.2047), (1.296, 1.0, 0.03623), (-2.587, -1.0, 0.3291), (1.267, 1.0, 0.05544), (1.424, 1.0, 0.4807), (-2.845, -1.0, 0.8411), (1.144, 1.0, 1.0), (-2.822, -1.0, 0.4806), (1.155, 1.0, 0.6535), (-2.836, -1.0, 0.6535), (-2.725, -1.0, 0.05539), (1.146, 1.0, 0.8411), (1.238, 1.0, 0.1123), (-2.753, -1.0, 0.1123), (1.212, 1.0, 0.2048), (-2.78, -1.0, 0.2047), (1.188, 1.0, 0.3291), (-2.803, -1.0, 0.3291), (-2.665, -1.0, 0.05539), (1.169, 1.0, 0.4807), (1.381, 1.0, 0.2048), (-2.695, -1.0, 0.03618), (1.405, 1.0, 0.3291), (-2.542, 1.0, 0.9999), (-2.553, 1.0, 0.6535), (1.355, 1.0, 0.1123), (1.326, 1.0, 0.05544), (-2.545, 1.0, 0.8411), (-2.695, 1.0, 0.03618), (-2.725, 1.0, 0.05539), (-2.568, 1.0, 0.4806), (-2.847, 1.0, 0.9999), (-2.836, 1.0, 0.6535), (-2.845, 1.0, 0.8411), (-2.753, 1.0, 0.1123), (-2.78, 1.0, 0.2047), (-2.803, 1.0, 0.3291), (-2.822, 1.0, 0.4806), (-2.61, 1.0, 0.2047), (-2.587, 1.0, 0.3291), (-2.636, 1.0, 0.1123), (-2.665, 1.0, 0.05539)], [], [(0, 4, 12, 8), (8, 12, 25, 20), (35, 20, 25, 18, 39, 30), (39, 18, 4, 0, 46, 42), (0, 8, 20, 35, 50, 46), (25, 12, 4, 18), (214, 141, 144, 150, 156, 127, 130, 128, 134, 133, 138, 136, 159, 155, 153, 149, 147, 143, 60, 59, 66, 65, 62, 69, 78, 82, 80, 86, 88, 90, 84, 77, 72, 75, 71, 263, 266, 270, 268, 276, 274, 272, 292, 295, 284, 287, 289, 291, 281, 283, 279, 264, 29, 23, 2, 14, 198, 196, 195, 206, 204, 203, 200, 210, 208, 222, 220, 226, 224, 216, 218, 212), (23, 29, 56, 49), (111, 108, 114, 112, 122, 121, 118, 116, 125, 101, 103, 105, 107, 96, 98, 92, 94, 162, 181, 183, 187, 189, 193, 175, 173, 170, 176, 166, 169, 165, 191, 185, 178, 160, 230, 246, 248, 252, 250, 257, 254, 258, 260, 238, 240, 242, 244, 234, 236, 232, 229, 41, 32, 49, 56, 305, 307, 306, 311, 310, 309, 308, 303, 302, 315, 314, 312, 313, 304, 298, 301, 297), (32, 41, 14, 2), (23, 49, 32, 2), (198, 14, 41, 229), (230, 160, 141, 214), (162, 94, 60, 143), (305, 56, 29, 264), (263, 71, 111, 297), (71, 75, 108, 111), (75, 72, 114, 108), (72, 77, 112, 114), (77, 84, 122, 112), (84, 90, 121, 122), (90, 88, 118, 121), (88, 86, 116, 118), (86, 80, 125, 116), (80, 82, 101, 125), (78, 103, 101, 82), (69, 105, 103, 78), (62, 107, 105, 69), (65, 96, 107, 62), (66, 98, 96, 65), (59, 92, 98, 66), (94, 92, 59, 60), (143, 147, 181, 162), (147, 149, 183, 181), (149, 153, 187, 183), (187, 153, 155, 189), (189, 155, 159, 193), (159, 136, 175, 193), (136, 138, 173, 175), (138, 133, 170, 173), (133, 134, 176, 170), (128, 166, 176, 134), (130, 169, 166, 128), (127, 165, 169, 130), (156, 191, 165, 127), (150, 185, 191, 156), (185, 150, 144, 178), (178, 144, 141, 160), (214, 212, 246, 230), (212, 218, 248, 246), (218, 216, 252, 248), (216, 224, 250, 252), (224, 226, 257, 250), (226, 220, 254, 257), (220, 222, 258, 254), (222, 208, 260, 258), (208, 210, 238, 260), (200, 240, 238, 210), (203, 242, 240, 200), (204, 244, 242, 203), (206, 234, 244, 204), (195, 236, 234, 206), (196, 232, 236, 195), (229, 232, 196, 198), (264, 279, 307, 305), (279, 283, 306, 307), (283, 281, 311, 306), (281, 291, 310, 311), (291, 289, 309, 310), (289, 287, 308, 309), (287, 284, 303, 308), (284, 295, 302, 303), (295, 292, 315, 302), (272, 314, 315, 292), (274, 312, 314, 272), (276, 313, 312, 274), (276, 268, 304, 313), (270, 298, 304, 268), (266, 301, 298, 270), (297, 301, 266, 263), (6, 10, 27, 16), (16, 27, 55, 53), (53, 55, 45, 37), (37, 45, 10, 6), (16, 53, 37, 6), (55, 27, 10, 45), (186, 113, 117, 123, 129, 99, 102, 100, 106, 104, 110, 109, 131, 126, 124, 120, 119, 115, 33, 31, 38, 36, 34, 40, 51, 54, 52, 58, 61, 63, 57, 48, 44, 47, 43, 235, 239, 243, 241, 249, 247, 245, 265, 267, 256, 259, 261, 262, 253, 255, 251, 237, 15, 11, 1, 7, 171, 168, 167, 179, 177, 174, 172, 182, 180, 194, 192, 199, 197, 188, 190, 184), (46, 50, 24, 11, 15, 42), (35, 30, 280, 285, 282, 293, 290, 288, 286, 277, 275, 300, 299, 294, 296, 278, 271, 273, 269, 83, 81, 87, 85, 95, 93, 91, 89, 97, 73, 74, 76, 79, 68, 70, 64, 67, 135, 152, 154, 158, 161, 164, 146, 145, 142, 148, 139, 140, 137, 163, 157, 151, 132, 202, 219, 221, 225, 223, 228, 227, 231, 233, 211, 213, 215, 217, 207, 209, 205, 201, 21, 17, 24, 50), (17, 21, 7, 1), (11, 24, 17, 1), (171, 7, 21, 201), (202, 132, 113, 186), (135, 67, 33, 115), (42, 15, 237, 280, 30, 39), (235, 43, 83, 269), (43, 47, 81, 83), (47, 44, 87, 81), (44, 48, 85, 87), (48, 57, 95, 85), (57, 63, 93, 95), (63, 61, 91, 93), (61, 58, 89, 91), (58, 52, 97, 89), (52, 54, 73, 97), (51, 74, 73, 54), (40, 76, 74, 51), (34, 79, 76, 40), (36, 68, 79, 34), (38, 70, 68, 36), (31, 64, 70, 38), (67, 64, 31, 33), (115, 119, 152, 135), (119, 120, 154, 152), (120, 124, 158, 154), (158, 124, 126, 161), (161, 126, 131, 164), (131, 109, 146, 164), (109, 110, 145, 146), (110, 104, 142, 145), (104, 106, 148, 142), (100, 139, 148, 106), (102, 140, 139, 100), (99, 137, 140, 102), (129, 163, 137, 99), (123, 157, 163, 129), (157, 123, 117, 151), (151, 117, 113, 132), (186, 184, 219, 202), (184, 190, 221, 219), (190, 188, 225, 221), (188, 197, 223, 225), (197, 199, 228, 223), (199, 192, 227, 228), (192, 194, 231, 227), (194, 180, 233, 231), (180, 182, 211, 233), (172, 213, 211, 182), (174, 215, 213, 172), (177, 217, 215, 174), (179, 207, 217, 177), (167, 209, 207, 179), (168, 205, 209, 167), (201, 205, 168, 171), (237, 251, 285, 280), (251, 255, 282, 285), (255, 253, 293, 282), (253, 262, 290, 293), (262, 261, 288, 290), (261, 259, 286, 288), (259, 256, 277, 286), (256, 267, 275, 277), (267, 265, 300, 275), (245, 299, 300, 265), (247, 294, 299, 245), (249, 296, 294, 247), (249, 241, 278, 296), (243, 271, 278, 241), (239, 273, 271, 243), (269, 273, 239, 235), (3, 5, 13, 9), (9, 13, 28, 26), (26, 28, 22, 19), (19, 22, 5, 3), (9, 26, 19, 3), (28, 13, 5, 22)])
_uv = me_cube_010.uv_layers.new(name='UVMap')
_uv.uv.foreach_set('vector', [0.375, 0.0, 0.625, 0.0, 0.625, 0.25, 0.375, 0.25, 0.375, 0.25, 0.625, 0.25, 0.625, 0.5, 0.375, 0.5, 0.375, 0.5, 0.375, 0.5, 0.625, 0.5, 0.625, 0.75, 0.625, 0.75, 0.625, 0.5, 0.625, 0.75, 0.625, 0.75, 0.625, 1.0, 0.375, 1.0, 0.375, 0.7502, 0.625, 0.7502, 0.125, 0.75, 0.125, 0.5, 0.375, 0.5, 0.375, 0.5, 0.3748, 0.5, 0.3748, 0.75, 0.625, 0.5, 0.875, 0.5, 0.875, 0.75, 0.625, 0.75, 0.625, 0.05861, 0.625, 0.05861, 0.6051, 0.05831, 0.5817, 0.05722, 0.5601, 0.08115, 0.5411, 0.08354, 0.5256, 0.08646, 0.514, 0.08978, 0.5069, 0.09339, 0.5045, 0.09714, 0.5069, 0.09339, 0.514, 0.08978, 0.5256, 0.08646, 0.5411, 0.08354, 0.5601, 0.08115, 0.5817, 0.05722, 0.6051, 0.05831, 0.625, 0.05861, 0.625, 0.05861, 0.6051, 0.05831, 0.5817, 0.05722, 0.5601, 0.08115, 0.5411, 0.08354, 0.5256, 0.08646, 0.514, 0.08978, 0.5069, 0.09339, 0.5045, 0.09714, 0.5069, 0.09339, 0.514, 0.08978, 0.5256, 0.08646, 0.5411, 0.08354, 0.5601, 0.08115, 0.5817, 0.05722, 0.6051, 0.05831, 0.625, 0.05861, 0.625, 0.05861, 0.6051, 0.05831, 0.5817, 0.05722, 0.5601, 0.08115, 0.5411, 0.08354, 0.5256, 0.08646, 0.514, 0.08978, 0.5069, 0.09339, 0.5045, 0.09714, 0.5069, 0.09339, 0.514, 0.08978, 0.5256, 0.08646, 0.5411, 0.08354, 0.5601, 0.08115, 0.5817, 0.05722, 0.6051, 0.05831, 0.625, 0.05861, 0.625, 0.05861, 0.375, 0.25, 0.375, 0.25, 0.625, 0.05861, 0.625, 0.05861, 0.6051, 0.05831, 0.5817, 0.05722, 0.5601, 0.08115, 0.5411, 0.08354, 0.5256, 0.08646, 0.514, 0.08978, 0.5069, 0.09339, 0.5045, 0.09714, 0.5069, 0.09339, 0.514, 0.08978, 0.5256, 0.08646, 0.5411, 0.08354, 0.5601, 0.08115, 0.5817, 0.05722, 0.6051, 0.05831, 0.375, 0.5, 0.625, 0.25, 0.625, 0.25, 0.375, 0.5, 0.625, 0.5566, 0.6051, 0.5563, 0.5817, 0.5774, 0.5601, 0.5792, 0.5411, 0.5816, 0.5256, 0.5845, 0.514, 0.5878, 0.5069, 0.5914, 0.5045, 0.5952, 0.5069, 0.5914, 0.514, 0.5878, 0.5256, 0.5845, 0.5411, 0.5816, 0.5601, 0.5792, 0.5817, 0.5774, 0.6051, 0.5563, 0.625, 0.5566, 0.625, 0.5566, 0.6051, 0.5563, 0.5817, 0.5774, 0.5601, 0.5792, 0.5411, 0.5816, 0.5256, 0.5845, 0.514, 0.5878, 0.5069, 0.5914, 0.5045, 0.5952, 0.5069, 0.5914, 0.514, 0.5878, 0.5256, 0.5845, 0.5411, 0.5816, 0.5601, 0.5792, 0.5817, 0.5774, 0.6051, 0.5563, 0.625, 0.5566, 0.625, 0.5566, 0.6051, 0.5563, 0.5817, 0.5774, 0.5601, 0.5792, 0.5411, 0.5816, 0.5256, 0.5845, 0.514, 0.5878, 0.5069, 0.5914, 0.5045, 0.5952, 0.5069, 0.5914, 0.514, 0.5878, 0.5256, 0.5845, 0.5411, 0.5816, 0.5601, 0.5792, 0.5817, 0.5774, 0.6051, 0.5563, 0.625, 0.5566, 0.625, 0.5566, 0.375, 0.75, 0.375, 0.75, 0.625, 0.5566, 0.625, 0.5566, 0.6051, 0.5563, 0.5817, 0.5774, 0.5601, 0.5792, 0.5411, 0.5816, 0.5256, 0.5845, 0.514, 0.5878, 0.5069, 0.5914, 0.5045, 0.5952, 0.5069, 0.5914, 0.514, 0.5878, 0.5256, 0.5845, 0.5411, 0.5816, 0.5601, 0.5792, 0.5817, 0.5774, 0.6051, 0.5563, 0.625, 0.5566, 0.375, 1.0, 0.625, 0.75, 0.625, 0.75, 0.375, 1.0, 0.125, 0.5, 0.375, 0.5, 0.375, 0.75, 0.125, 0.75, 0.875, 0.7297, 0.875, 0.75, 0.625, 0.75, 0.625, 0.7297, 0.625, 0.6914, 0.625, 0.672, 0.875, 0.672, 0.875, 0.6914, 0.625, 0.6337, 0.625, 0.6143, 0.875, 0.6143, 0.875, 0.6337, 0.625, 0.5183, 0.625, 0.5, 0.875, 0.5, 0.875, 0.5183, 0.875, 0.5566, 0.875, 0.576, 0.625, 0.576, 0.625, 0.5566, 0.9942, 0.6244, 0.9688, 0.6244, 0.9688, 0.8744, 0.9942, 0.8744, 0.9688, 0.6244, 0.9375, 0.6244, 0.9375, 0.8744, 0.9688, 0.8744, 0.9375, 0.6244, 0.9062, 0.6244, 0.9062, 0.8744, 0.9375, 0.8744, 0.9062, 0.6244, 0.875, 0.6244, 0.875, 0.8744, 0.9062, 0.8744, 0.875, 0.6244, 0.8438, 0.6244, 0.8438, 0.8744, 0.875, 0.8744, 0.8438, 0.6244, 0.8125, 0.6244, 0.8125, 0.8744, 0.8438, 0.8744, 0.8125, 0.6244, 0.7812, 0.6244, 0.7812, 0.8744, 0.8125, 0.8744, 0.7812, 0.6244, 0.75, 0.6244, 0.75, 0.8744, 0.7812, 0.8744, 0.75, 0.6244, 0.7188, 0.6244, 0.7188, 0.8744, 0.75, 0.8744, 0.6875, 0.6244, 0.6875, 0.8744, 0.7188, 0.8744, 0.7188, 0.6244, 0.6562, 0.6244, 0.6562, 0.8744, 0.6875, 0.8744, 0.6875, 0.6244, 0.625, 0.6244, 0.625, 0.8744, 0.6562, 0.8744, 0.6562, 0.6244, 0.5938, 0.6244, 0.5938, 0.8744, 0.625, 0.8744, 0.625, 0.6244, 0.5625, 0.6244, 0.5625, 0.8744, 0.5938, 0.8744, 0.5938, 0.6244, 0.5312, 0.6244, 0.5312, 0.8744, 0.5625, 0.8744, 0.5625, 0.6244, 0.5058, 0.8744, 0.5312, 0.8744, 0.5312, 0.6244, 0.5058, 0.6244, 0.9942, 0.6244, 0.9688, 0.6244, 0.9688, 0.8744, 0.9942, 0.8744, 0.9688, 0.6244, 0.9375, 0.6244, 0.9375, 0.8744, 0.9688, 0.8744, 0.9375, 0.6244, 0.9062, 0.6244, 0.9062, 0.8744, 0.9375, 0.8744, 0.9062, 0.8744, 0.9062, 0.6244, 0.875, 0.6244, 0.875, 0.8744, 0.875, 0.8744, 0.875, 0.6244, 0.8438, 0.6244, 0.8438, 0.8744, 0.8438, 0.6244, 0.8125, 0.6244, 0.8125, 0.8744, 0.8438, 0.8744, 0.8125, 0.6244, 0.7812, 0.6244, 0.7812, 0.8744, 0.8125, 0.8744, 0.7812, 0.6244, 0.75, 0.6244, 0.75, 0.8744, 0.7812, 0.8744, 0.75, 0.6244, 0.7188, 0.6244, 0.7188, 0.8744, 0.75, 0.8744, 0.6875, 0.6244, 0.6875, 0.8744, 0.7188, 0.8744, 0.7188, 0.6244, 0.6562, 0.6244, 0.6562, 0.8744, 0.6875, 0.8744, 0.6875, 0.6244, 0.625, 0.6244, 0.625, 0.8744, 0.6562, 0.8744, 0.6562, 0.6244, 0.5938, 0.6244, 0.5938, 0.8744, 0.625, 0.8744, 0.625, 0.6244, 0.5625, 0.6244, 0.5625, 0.8744, 0.5938, 0.8744, 0.5938, 0.6244, 0.5625, 0.8744, 0.5625, 0.6244, 0.5312, 0.6244, 0.5312, 0.8744, 0.5312, 0.8744, 0.5312, 0.6244, 0.5058, 0.6244, 0.5058, 0.8744, 0.9942, 0.6244, 0.9688, 0.6244, 0.9688, 0.8744, 0.9942, 0.8744, 0.9688, 0.6244, 0.9375, 0.6244, 0.9375, 0.8744, 0.9688, 0.8744, 0.9375, 0.6244, 0.9062, 0.6244, 0.9062, 0.8744, 0.9375, 0.8744, 0.9062, 0.6244, 0.875, 0.6244, 0.875, 0.8744, 0.9062, 0.8744, 0.875, 0.6244, 0.8438, 0.6244, 0.8438, 0.8744, 0.875, 0.8744, 0.8438, 0.6244, 0.8125, 0.6244, 0.8125, 0.8744, 0.8438, 0.8744, 0.8125, 0.6244, 0.7812, 0.6244, 0.7812, 0.8744, 0.8125, 0.8744, 0.7813, 0.6244, 0.75, 0.6244, 0.75, 0.8744, 0.7812, 0.8744, 0.75, 0.6244, 0.7188, 0.6244, 0.7188, 0.8744, 0.75, 0.8744, 0.6875, 0.6244, 0.6875, 0.8744, 0.7188, 0.8744, 0.7188, 0.6244, 0.6562, 0.6244, 0.6562, 0.8744, 0.6875, 0.8744, 0.6875, 0.6244, 0.625, 0.6244, 0.625, 0.8744, 0.6562, 0.8744, 0.6562, 0.6244, 0.5938, 0.6244, 0.5938, 0.8744, 0.625, 0.8744, 0.625, 0.6244, 0.5625, 0.6244, 0.5625, 0.8744, 0.5938, 0.8744, 0.5938, 0.6244, 0.5312, 0.6244, 0.5312, 0.8744, 0.5625, 0.8744, 0.5625, 0.6244, 0.5058, 0.8744, 0.5312, 0.8744, 0.5312, 0.6244, 0.5058, 0.6244, 0.9942, 0.6244, 0.9688, 0.6244, 0.9688, 0.8744, 0.9942, 0.8744, 0.9688, 0.6244, 0.9375, 0.6244, 0.9375, 0.8744, 0.9688, 0.8744, 0.9375, 0.6244, 0.9062, 0.6244, 0.9062, 0.8744, 0.9375, 0.8744, 0.9062, 0.6244, 0.875, 0.6244, 0.875, 0.8744, 0.9062, 0.8744, 0.875, 0.6244, 0.8438, 0.6244, 0.8438, 0.8744, 0.875, 0.8744, 0.8438, 0.6244, 0.8125, 0.6244, 0.8125, 0.8744, 0.8438, 0.8744, 0.8125, 0.6244, 0.7812, 0.6244, 0.7812, 0.8744, 0.8125, 0.8744, 0.7812, 0.6244, 0.75, 0.6244, 0.75, 0.8744, 0.7812, 0.8744, 0.75, 0.6244, 0.7188, 0.6244, 0.7188, 0.8744, 0.75, 0.8744, 0.6875, 0.6244, 0.6875, 0.8744, 0.7188, 0.8744, 0.7188, 0.6244, 0.6562, 0.6244, 0.6562, 0.8744, 0.6875, 0.8744, 0.6875, 0.6244, 0.625, 0.6244, 0.625, 0.8744, 0.6562, 0.8744, 0.6562, 0.6244, 0.625, 0.6244, 0.5938, 0.6244, 0.5938, 0.8744, 0.625, 0.8744, 0.5625, 0.6244, 0.5625, 0.8744, 0.5938, 0.8744, 0.5938, 0.6244, 0.5312, 0.6244, 0.5312, 0.8744, 0.5625, 0.8744, 0.5625, 0.6244, 0.5058, 0.8744, 0.5312, 0.8744, 0.5312, 0.6244, 0.5058, 0.6244, 0.375, 0.25, 0.625, 0.0, 0.625, 0.0, 0.375, 0.25, 0.375, 0.5, 0.625, 0.25, 0.625, 0.25, 0.375, 0.5, 0.375, 0.75, 0.625, 0.5, 0.625, 0.5, 0.375, 0.75, 0.375, 1.0, 0.625, 0.75, 0.625, 0.75, 0.375, 1.0, 0.125, 0.5, 0.375, 0.5, 0.375, 0.75, 0.125, 0.75, 0.625, 0.5, 0.875, 0.5, 0.875, 0.75, 0.625, 0.75, 0.625, 0.05861, 0.625, 0.05861, 0.6051, 0.05831, 0.5817, 0.05722, 0.5601, 0.08115, 0.5411, 0.08354, 0.5256, 0.08646, 0.514, 0.08978, 0.5069, 0.09339, 0.5045, 0.09714, 0.5069, 0.09339, 0.514, 0.08978, 0.5256, 0.08646, 0.5411, 0.08354, 0.5601, 0.08115, 0.5817, 0.05722, 0.6051, 0.05831, 0.625, 0.05861, 0.625, 0.05861, 0.6051, 0.05831, 0.5817, 0.05722, 0.5601, 0.08115, 0.5411, 0.08354, 0.5256, 0.08646, 0.514, 0.08978, 0.5069, 0.09339, 0.5045, 0.09714, 0.5069, 0.09339, 0.514, 0.08978, 0.5256, 0.08646, 0.5411, 0.08354, 0.5601, 0.08115, 0.5817, 0.05722, 0.6051, 0.05831, 0.625, 0.05861, 0.625, 0.05861, 0.6051, 0.05831, 0.5817, 0.05722, 0.5601, 0.08115, 0.5411, 0.08354, 0.5256, 0.08646, 0.514, 0.08978, 0.5069, 0.09339, 0.5045, 0.09714, 0.5069, 0.09339, 0.514, 0.08978, 0.5256, 0.08646, 0.5411, 0.08354, 0.5601, 0.08115, 0.5817, 0.05722, 0.6051, 0.05831, 0.625, 0.05861, 0.625, 0.05861, 0.375, 0.25, 0.375, 0.25, 0.625, 0.05861, 0.625, 0.05861, 0.6051, 0.05831, 0.5817, 0.05722, 0.5601, 0.08115, 0.5411, 0.08354, 0.5256, 0.08646, 0.514, 0.08978, 0.5069, 0.09339, 0.5045, 0.09714, 0.5069, 0.09339, 0.514, 0.08978, 0.5256, 0.08646, 0.5411, 0.08354, 0.5601, 0.08115, 0.5817, 0.05722, 0.6051, 0.05831, 0.375, 0.5, 0.375, 0.5, 0.375, 0.5, 0.375, 0.5, 0.625, 0.25, 0.625, 0.25, 0.375, 0.75, 0.625, 0.5566, 0.625, 0.5566, 0.6051, 0.5563, 0.5817, 0.5774, 0.5601, 0.5792, 0.5411, 0.5816, 0.5256, 0.5845, 0.514, 0.5878, 0.5069, 0.5914, 0.5045, 0.5952, 0.5069, 0.5914, 0.514, 0.5878, 0.5256, 0.5845, 0.5411, 0.5816, 0.5601, 0.5792, 0.5817, 0.5774, 0.6051, 0.5563, 0.625, 0.5566, 0.625, 0.5566, 0.6051, 0.5563, 0.5817, 0.5774, 0.5601, 0.5792, 0.5411, 0.5816, 0.5256, 0.5845, 0.514, 0.5878, 0.5069, 0.5914, 0.5045, 0.5952, 0.5069, 0.5914, 0.514, 0.5878, 0.5256, 0.5845, 0.5411, 0.5816, 0.5601, 0.5792, 0.5817, 0.5774, 0.6051, 0.5563, 0.625, 0.5566, 0.625, 0.5566, 0.6051, 0.5563, 0.5817, 0.5774, 0.5601, 0.5792, 0.5411, 0.5816, 0.5256, 0.5845, 0.514, 0.5878, 0.5069, 0.5914, 0.5045, 0.5952, 0.5069, 0.5914, 0.514, 0.5878, 0.5256, 0.5845, 0.5411, 0.5816, 0.5601, 0.5792, 0.5817, 0.5774, 0.6051, 0.5563, 0.625, 0.5566, 0.625, 0.5566, 0.6051, 0.5563, 0.5817, 0.5774, 0.5601, 0.5792, 0.5411, 0.5816, 0.5256, 0.5845, 0.514, 0.5878, 0.5069, 0.5914, 0.5045, 0.5952, 0.5069, 0.5914, 0.514, 0.5878, 0.5256, 0.5845, 0.5411, 0.5816, 0.5601, 0.5792, 0.5817, 0.5774, 0.6051, 0.5563, 0.625, 0.5566, 0.625, 0.5566, 0.375, 0.75, 0.375, 0.75, 0.375, 0.75, 0.375, 1.0, 0.625, 0.75, 0.625, 0.75, 0.375, 1.0, 0.125, 0.5, 0.375, 0.5, 0.375, 0.75, 0.125, 0.75, 0.875, 0.7297, 0.875, 0.75, 0.625, 0.75, 0.625, 0.7297, 0.625, 0.6914, 0.625, 0.672, 0.875, 0.672, 0.875, 0.6914, 0.625, 0.6337, 0.625, 0.6143, 0.875, 0.6143, 0.875, 0.6337, 0.875, 0.5, 0.875, 0.5, 0.875, 0.5183, 0.625, 0.5183, 0.625, 0.5002, 0.875, 0.5002, 0.875, 0.5566, 0.875, 0.576, 0.625, 0.576, 0.625, 0.5566, 0.9942, 0.6244, 0.9688, 0.6244, 0.9688, 0.8744, 0.9942, 0.8744, 0.9688, 0.6244, 0.9375, 0.6244, 0.9375, 0.8744, 0.9688, 0.8744, 0.9375, 0.6244, 0.9062, 0.6244, 0.9062, 0.8744, 0.9375, 0.8744, 0.9062, 0.6244, 0.875, 0.6244, 0.875, 0.8744, 0.9062, 0.8744, 0.875, 0.6244, 0.8438, 0.6244, 0.8438, 0.8744, 0.875, 0.8744, 0.8438, 0.6244, 0.8125, 0.6244, 0.8125, 0.8744, 0.8438, 0.8744, 0.8125, 0.6244, 0.7812, 0.6244, 0.7812, 0.8744, 0.8125, 0.8744, 0.7812, 0.6244, 0.75, 0.6244, 0.75, 0.8744, 0.7812, 0.8744, 0.75, 0.6244, 0.7188, 0.6244, 0.7188, 0.8744, 0.75, 0.8744, 0.6875, 0.6244, 0.6875, 0.8744, 0.7188, 0.8744, 0.7188, 0.6244, 0.6562, 0.6244, 0.6562, 0.8744, 0.6875, 0.8744, 0.6875, 0.6244, 0.625, 0.6244, 0.625, 0.8744, 0.6562, 0.8744, 0.6562, 0.6244, 0.5938, 0.6244, 0.5938, 0.8744, 0.625, 0.8744, 0.625, 0.6244, 0.5625, 0.6244, 0.5625, 0.8744, 0.5938, 0.8744, 0.5938, 0.6244, 0.5312, 0.6244, 0.5312, 0.8744, 0.5625, 0.8744, 0.5625, 0.6244, 0.5058, 0.8744, 0.5312, 0.8744, 0.5312, 0.6244, 0.5058, 0.6244, 0.9942, 0.6244, 0.9688, 0.6244, 0.9688, 0.8744, 0.9942, 0.8744, 0.9688, 0.6244, 0.9375, 0.6244, 0.9375, 0.8744, 0.9688, 0.8744, 0.9375, 0.6244, 0.9062, 0.6244, 0.9062, 0.8744, 0.9375, 0.8744, 0.9062, 0.8744, 0.9062, 0.6244, 0.875, 0.6244, 0.875, 0.8744, 0.875, 0.8744, 0.875, 0.6244, 0.8438, 0.6244, 0.8438, 0.8744, 0.8438, 0.6244, 0.8125, 0.6244, 0.8125, 0.8744, 0.8438, 0.8744, 0.8125, 0.6244, 0.7812, 0.6244, 0.7812, 0.8744, 0.8125, 0.8744, 0.7812, 0.6244, 0.75, 0.6244, 0.75, 0.8744, 0.7812, 0.8744, 0.75, 0.6244, 0.7188, 0.6244, 0.7188, 0.8744, 0.75, 0.8744, 0.6875, 0.6244, 0.6875, 0.8744, 0.7188, 0.8744, 0.7188, 0.6244, 0.6562, 0.6244, 0.6562, 0.8744, 0.6875, 0.8744, 0.6875, 0.6244, 0.625, 0.6244, 0.625, 0.8744, 0.6562, 0.8744, 0.6562, 0.6244, 0.5938, 0.6244, 0.5938, 0.8744, 0.625, 0.8744, 0.625, 0.6244, 0.5625, 0.6244, 0.5625, 0.8744, 0.5938, 0.8744, 0.5938, 0.6244, 0.5625, 0.8744, 0.5625, 0.6244, 0.5312, 0.6244, 0.5312, 0.8744, 0.5312, 0.8744, 0.5312, 0.6244, 0.5058, 0.6244, 0.5058, 0.8744, 0.9942, 0.6244, 0.9688, 0.6244, 0.9688, 0.8744, 0.9942, 0.8744, 0.9688, 0.6244, 0.9375, 0.6244, 0.9375, 0.8744, 0.9688, 0.8744, 0.9375, 0.6244, 0.9062, 0.6244, 0.9062, 0.8744, 0.9375, 0.8744, 0.9062, 0.6244, 0.875, 0.6244, 0.875, 0.8744, 0.9062, 0.8744, 0.875, 0.6244, 0.8438, 0.6244, 0.8438, 0.8744, 0.875, 0.8744, 0.8438, 0.6244, 0.8125, 0.6244, 0.8125, 0.8744, 0.8438, 0.8744, 0.8125, 0.6244, 0.7812, 0.6244, 0.7812, 0.8744, 0.8125, 0.8744, 0.7813, 0.6244, 0.75, 0.6244, 0.75, 0.8744, 0.7812, 0.8744, 0.75, 0.6244, 0.7188, 0.6244, 0.7188, 0.8744, 0.75, 0.8744, 0.6875, 0.6244, 0.6875, 0.8744, 0.7188, 0.8744, 0.7188, 0.6244, 0.6562, 0.6244, 0.6562, 0.8744, 0.6875, 0.8744, 0.6875, 0.6244, 0.625, 0.6244, 0.625, 0.8744, 0.6562, 0.8744, 0.6562, 0.6244, 0.5938, 0.6244, 0.5938, 0.8744, 0.625, 0.8744, 0.625, 0.6244, 0.5625, 0.6244, 0.5625, 0.8744, 0.5938, 0.8744, 0.5938, 0.6244, 0.5312, 0.6244, 0.5312, 0.8744, 0.5625, 0.8744, 0.5625, 0.6244, 0.5058, 0.8744, 0.5312, 0.8744, 0.5312, 0.6244, 0.5058, 0.6244, 0.9942, 0.6244, 0.9688, 0.6244, 0.9688, 0.8744, 0.9942, 0.8744, 0.9688, 0.6244, 0.9375, 0.6244, 0.9375, 0.8744, 0.9688, 0.8744, 0.9375, 0.6244, 0.9062, 0.6244, 0.9062, 0.8744, 0.9375, 0.8744, 0.9062, 0.6244, 0.875, 0.6244, 0.875, 0.8744, 0.9062, 0.8744, 0.875, 0.6244, 0.8438, 0.6244, 0.8438, 0.8744, 0.875, 0.8744, 0.8438, 0.6244, 0.8125, 0.6244, 0.8125, 0.8744, 0.8438, 0.8744, 0.8125, 0.6244, 0.7812, 0.6244, 0.7812, 0.8744, 0.8125, 0.8744, 0.7812, 0.6244, 0.75, 0.6244, 0.75, 0.8744, 0.7812, 0.8744, 0.75, 0.6244, 0.7188, 0.6244, 0.7188, 0.8744, 0.75, 0.8744, 0.6875, 0.6244, 0.6875, 0.8744, 0.7188, 0.8744, 0.7188, 0.6244, 0.6562, 0.6244, 0.6562, 0.8744, 0.6875, 0.8744, 0.6875, 0.6244, 0.625, 0.6244, 0.625, 0.8744, 0.6562, 0.8744, 0.6562, 0.6244, 0.625, 0.6244, 0.5938, 0.6244, 0.5938, 0.8744, 0.625, 0.8744, 0.5625, 0.6244, 0.5625, 0.8744, 0.5938, 0.8744, 0.5938, 0.6244, 0.5312, 0.6244, 0.5312, 0.8744, 0.5625, 0.8744, 0.5625, 0.6244, 0.5058, 0.8744, 0.5312, 0.8744, 0.5312, 0.6244, 0.5058, 0.6244, 0.375, 0.25, 0.625, 0.0, 0.625, 0.0, 0.375, 0.25, 0.375, 0.5, 0.625, 0.25, 0.625, 0.25, 0.375, 0.5, 0.375, 0.75, 0.625, 0.5, 0.625, 0.5, 0.375, 0.75, 0.375, 1.0, 0.625, 0.75, 0.625, 0.75, 0.375, 1.0, 0.125, 0.5, 0.375, 0.5, 0.375, 0.75, 0.125, 0.75, 0.625, 0.5, 0.875, 0.5, 0.875, 0.75, 0.625, 0.75])
me_cube_010.use_remesh_fix_poles = True
me_cube_010.use_remesh_preserve_attributes = False
me_cube_010.update()

# ---- objects
ob_light = bpy.data.objects.new('Light', light_light)
ob_cube = bpy.data.objects.new('Cube', me_cube_004)
ob_cube_001 = bpy.data.objects.new('Cube.001', me_cube_005)
ob_cube_002 = bpy.data.objects.new('Cube.002', me_cube_007)
ob_cube_005 = bpy.data.objects.new('Cube.005', me_cube_010)

# ---- transforms, parenting, visibility, modifiers, constraints
ob_light.location = (4.076, 1.005, 5.904)
ob_light.rotation_euler = (0.6503, 0.05522, 1.866)
ob_light.lock_rotations_4d = False
ob_light.empty_display_type = 'ARROWS'
ob_light.color = (0.0, 0.0, 0.0, 0.0)
ob_light.lineart.crease_threshold = 0.0
ob_cube.location = (-4.084, 10.23, 4.007)
ob_cube.rotation_euler = (0.0, 0.0, 1.571)
ob_cube.scale = (1.0, 5.0, 1.581)
ob_cube_001.location = (15.95, 10.23, 3.424)
ob_cube_001.rotation_euler = (0.0, 0.0, 1.571)
ob_cube_001.scale = (1.0, 5.0, 1.0)
ob_cube_002.location = (-19.84, 10.23, 3.45)
ob_cube_002.rotation_euler = (0.0, 0.0, 1.571)
ob_cube_002.scale = (1.0, 5.0, 1.0)
ob_cube_005.location = (-4.337, 10.23, 0.7742)
ob_cube_005.scale = (5.03, 1.0, 1.663)

# ---- collection membership
col_collection.objects.link(ob_light)
col_collection.objects.link(ob_cube)
col_collection.objects.link(ob_cube_001)
col_collection.objects.link(ob_cube_002)
col_collection.objects.link(ob_cube_005)

# ---- scene / render settings (as saved in the file)
scene.frame_start = 1; scene.frame_end = 250; scene.frame_set(15)
scene.render.engine = 'BLENDER_EEVEE_NEXT'
scene.cycles.sampling_pattern = 'TABULATED_SOBOL'
scene.cycles.use_light_tree = False
scene.view_settings.view_transform = 'Filmic'
bpy.context.view_layer.update()

# ---- added for rendering (the .blend has no active camera): camera
cam_auto = bpy.data.cameras.new('AutoCamera')
cam_auto.lens = 50.0
cam_auto.sensor_width = 36.0
cam_auto.clip_end = 1000.0
ob_auto_camera = bpy.data.objects.new('AutoCamera', cam_auto)
scene.collection.objects.link(ob_auto_camera)
ob_auto_camera.location = (34.3267, -36.1696, 33.2814)
ob_auto_camera.rotation_euler = (1.09748, -7.21219e-08, 0.694738)
scene.camera = ob_auto_camera
bpy.context.view_layer.update()
